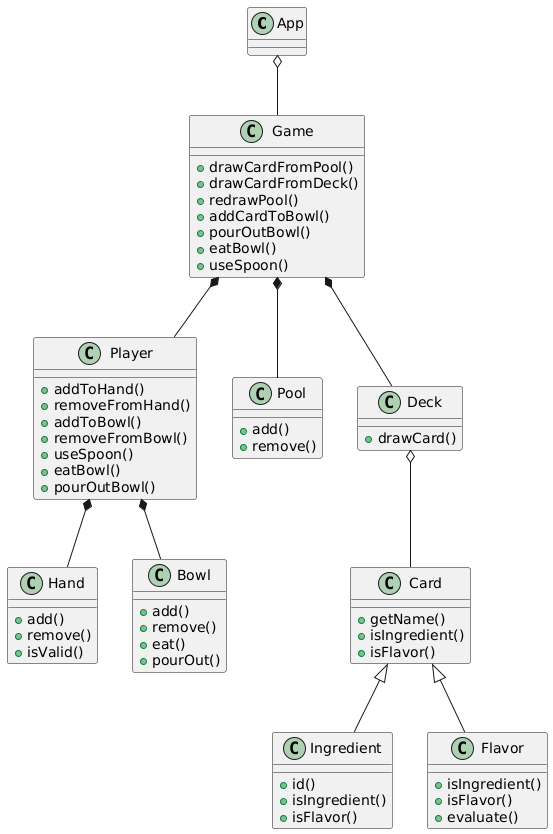

The diagram above was rendered by PlantUML. Its source (embedded in the PNG):
@startuml
class App {

}

class Game {
+drawCardFromPool()
+drawCardFromDeck()
+redrawPool()
+addCardToBowl()
+pourOutBowl()
+eatBowl()
+useSpoon()
}

class Player {
+addToHand()
+removeFromHand()
+addToBowl()
+removeFromBowl()
+useSpoon()
+eatBowl()
+pourOutBowl()
}

class Pool {
+add()
+remove()
}

class Deck {
+drawCard()
}

class Hand {
+add()
+remove()
+isValid()
}

class Bowl {
+add()
+remove()
+eat()
+pourOut()
}

class Card {
+getName()
+isIngredient()
+isFlavor()
}

class Ingredient {
+id()
+isIngredient()
+isFlavor()
}

class Flavor {
+isIngredient()
+isFlavor()
+evaluate()
}

App o-- Game

Game *-- Player
Game *-- Pool
Game *-- Deck

Player *-- Hand
Player *-- Bowl

Deck o-- Card

Card <|-- Ingredient
Card <|-- Flavor
@enduml